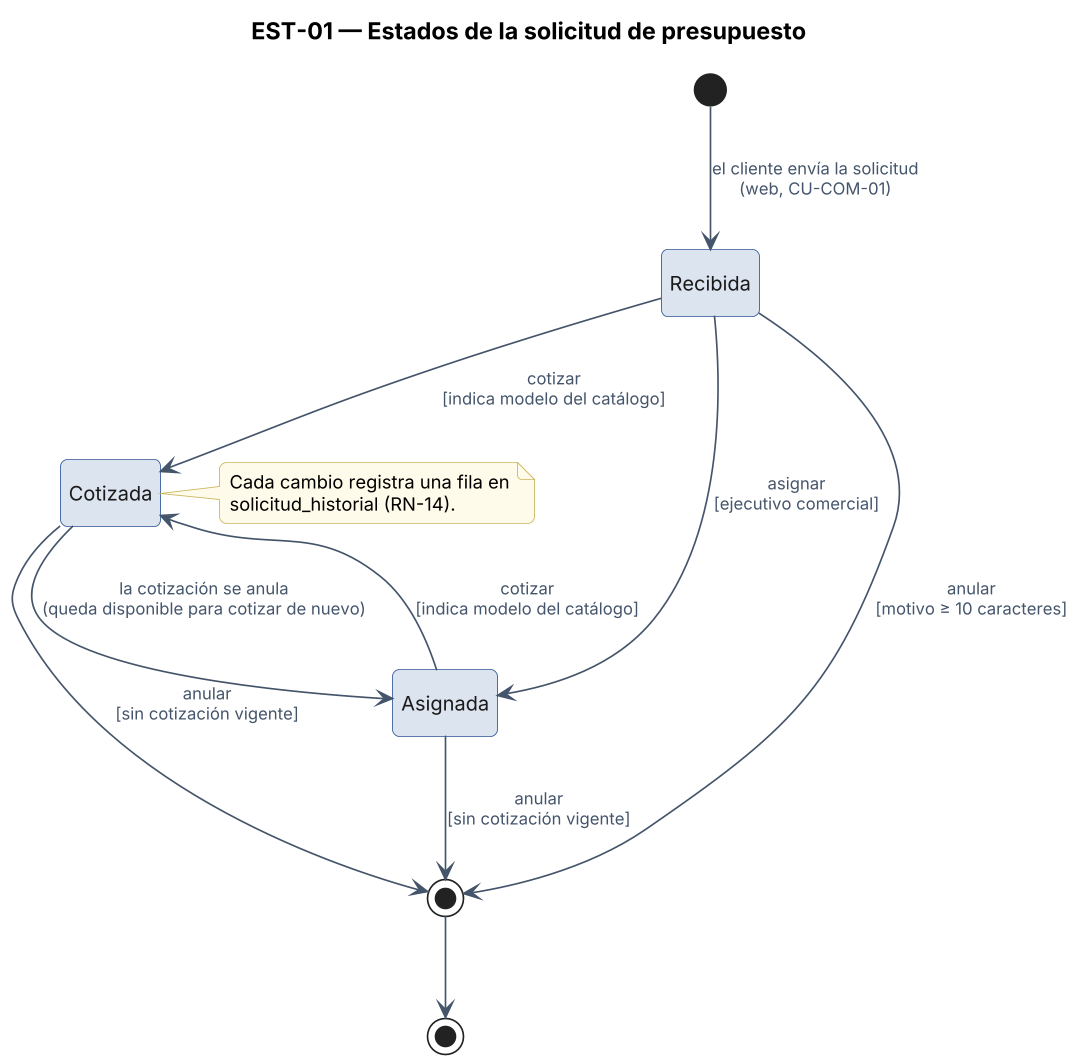

The diagram above was rendered by PlantUML. Its source (embedded in the PNG):
@startuml EST-01_Solicitud
title EST-01 — Estados de la solicitud de presupuesto
!include _skin_arq.txt
hide empty description

[*] --> recibida : el cliente envía la solicitud\n(web, CU-COM-01)
state "Recibida" as recibida
state "Asignada" as asignada
state "Cotizada" as cotizada
state "Desestimada" as desestimada <<end>>

recibida --> asignada : asignar\n[ejecutivo comercial]
recibida --> cotizada : cotizar\n[indica modelo del catálogo]
asignada --> cotizada : cotizar\n[indica modelo del catálogo]
cotizada --> asignada : la cotización se anula\n(queda disponible para cotizar de nuevo)
recibida --> desestimada : anular\n[motivo ≥ 10 caracteres]
asignada --> desestimada : anular\n[sin cotización vigente]
cotizada --> desestimada : anular\n[sin cotización vigente]
desestimada --> [*]

note right of cotizada
  Cada cambio registra una fila en
  solicitud_historial (RN-14).
end note
@enduml